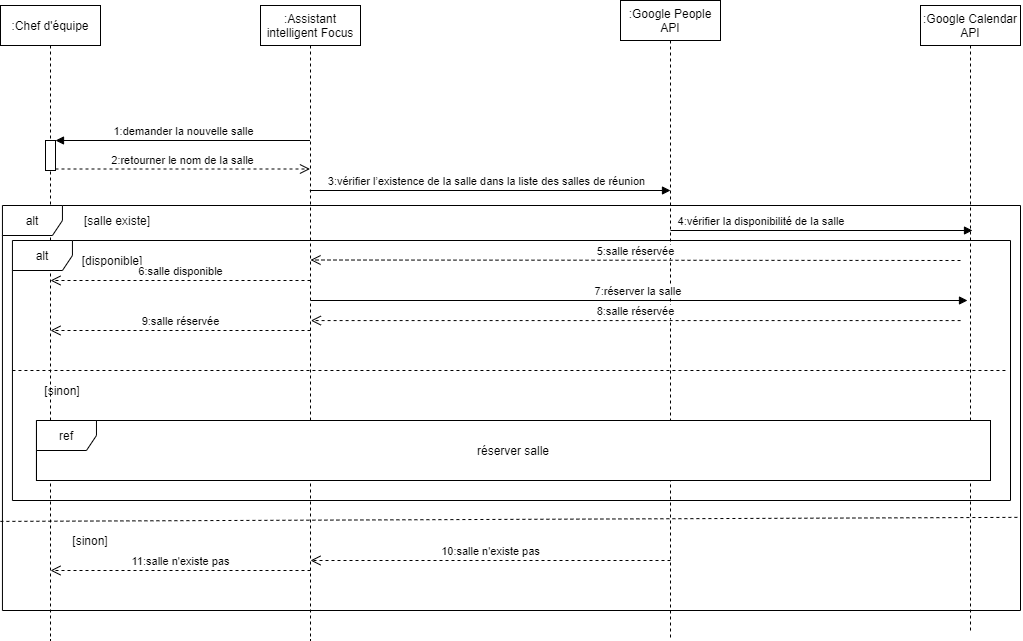

The diagram above was exported from draw.io. Its source (the exported page's mxGraphModel, read from the mxfile embedded in the PNG):
<mxGraphModel dx="868" dy="-699" grid="1" gridSize="10" guides="1" tooltips="1" connect="1" arrows="1" fold="1" page="1" pageScale="1" pageWidth="1700" pageHeight="1100" math="0" shadow="0">
  <root>
    <mxCell id="0" />
    <mxCell id="1" parent="0" />
    <mxCell id="gsRFXPdl8yvK43Ppf6MU-34" value=":Google Calendar API" style="shape=umlLifeline;perimeter=lifelinePerimeter;whiteSpace=wrap;html=1;container=1;collapsible=0;recursiveResize=0;outlineConnect=0;" vertex="1" parent="1">
      <mxGeometry x="1020" y="1125" width="100" height="625" as="geometry" />
    </mxCell>
    <mxCell id="gsRFXPdl8yvK43Ppf6MU-33" value=":Google People API" style="shape=umlLifeline;perimeter=lifelinePerimeter;whiteSpace=wrap;html=1;container=1;collapsible=0;recursiveResize=0;outlineConnect=0;" vertex="1" parent="1">
      <mxGeometry x="720" y="1120" width="100" height="640" as="geometry" />
    </mxCell>
    <mxCell id="gsRFXPdl8yvK43Ppf6MU-32" value=":Assistant intelligent Focus" style="shape=umlLifeline;perimeter=lifelinePerimeter;whiteSpace=wrap;html=1;container=1;collapsible=0;recursiveResize=0;outlineConnect=0;" vertex="1" parent="1">
      <mxGeometry x="360" y="1125" width="100" height="635" as="geometry" />
    </mxCell>
    <mxCell id="gsRFXPdl8yvK43Ppf6MU-31" value=":Chef d'équipe" style="shape=umlLifeline;perimeter=lifelinePerimeter;whiteSpace=wrap;html=1;container=1;collapsible=0;recursiveResize=0;outlineConnect=0;" vertex="1" parent="1">
      <mxGeometry x="100" y="1125" width="100" height="635" as="geometry" />
    </mxCell>
    <mxCell id="gsRFXPdl8yvK43Ppf6MU-1" value="2:retourner le nom de la salle" style="html=1;verticalAlign=bottom;endArrow=open;dashed=1;endSize=8;exitX=1;exitY=0.95;" edge="1" parent="1">
      <mxGeometry relative="1" as="geometry">
        <mxPoint x="409.5" y="1288.5" as="targetPoint" />
        <mxPoint x="155" y="1288.5" as="sourcePoint" />
      </mxGeometry>
    </mxCell>
    <mxCell id="gsRFXPdl8yvK43Ppf6MU-2" value="1:demander la nouvelle salle" style="html=1;verticalAlign=bottom;endArrow=block;entryX=1;entryY=0;" edge="1" parent="1">
      <mxGeometry relative="1" as="geometry">
        <mxPoint x="409.5" y="1260" as="sourcePoint" />
        <mxPoint x="155" y="1260" as="targetPoint" />
      </mxGeometry>
    </mxCell>
    <mxCell id="gsRFXPdl8yvK43Ppf6MU-3" value="alt" style="shape=umlFrame;whiteSpace=wrap;html=1;" vertex="1" parent="1">
      <mxGeometry x="101.94" y="1325" width="1018.06" height="405" as="geometry" />
    </mxCell>
    <mxCell id="gsRFXPdl8yvK43Ppf6MU-4" value="3:vérifier l’existence de la salle dans la liste des salles de réunion&amp;nbsp;&amp;nbsp;" style="html=1;verticalAlign=bottom;endArrow=block;" edge="1" parent="1">
      <mxGeometry width="80" relative="1" as="geometry">
        <mxPoint x="409.32352941176464" y="1310" as="sourcePoint" />
        <mxPoint x="770" y="1310" as="targetPoint" />
      </mxGeometry>
    </mxCell>
    <mxCell id="gsRFXPdl8yvK43Ppf6MU-5" value="[salle existe]" style="text;html=1;strokeColor=none;fillColor=none;align=center;verticalAlign=middle;whiteSpace=wrap;rounded=0;" vertex="1" parent="1">
      <mxGeometry x="161.94" y="1330" width="110" height="20" as="geometry" />
    </mxCell>
    <mxCell id="gsRFXPdl8yvK43Ppf6MU-6" value="4:vérifier la disponibilité de la salle&amp;nbsp;" style="html=1;verticalAlign=bottom;endArrow=block;" edge="1" parent="1">
      <mxGeometry x="-0.3912" width="80" relative="1" as="geometry">
        <mxPoint x="770" y="1350" as="sourcePoint" />
        <mxPoint x="1072" y="1350" as="targetPoint" />
        <mxPoint as="offset" />
      </mxGeometry>
    </mxCell>
    <mxCell id="gsRFXPdl8yvK43Ppf6MU-8" value="[disponible]" style="text;html=1;strokeColor=none;fillColor=none;align=center;verticalAlign=middle;whiteSpace=wrap;rounded=0;" vertex="1" parent="1">
      <mxGeometry x="191.94" y="1370" width="40" height="20" as="geometry" />
    </mxCell>
    <mxCell id="gsRFXPdl8yvK43Ppf6MU-9" value="6:salle disponible" style="html=1;verticalAlign=bottom;endArrow=open;dashed=1;endSize=8;" edge="1" parent="1">
      <mxGeometry relative="1" as="geometry">
        <mxPoint x="410" y="1400" as="sourcePoint" />
        <mxPoint x="150" y="1400" as="targetPoint" />
      </mxGeometry>
    </mxCell>
    <mxCell id="gsRFXPdl8yvK43Ppf6MU-10" value="7:réserver la salle&amp;nbsp;" style="html=1;verticalAlign=bottom;endArrow=block;entryX=0.47;entryY=0.472;entryDx=0;entryDy=0;entryPerimeter=0;" edge="1" parent="1" target="gsRFXPdl8yvK43Ppf6MU-34">
      <mxGeometry width="80" relative="1" as="geometry">
        <mxPoint x="410" y="1420" as="sourcePoint" />
        <mxPoint x="1060" y="1420" as="targetPoint" />
      </mxGeometry>
    </mxCell>
    <mxCell id="gsRFXPdl8yvK43Ppf6MU-11" value="8:salle réservée" style="html=1;verticalAlign=bottom;endArrow=open;dashed=1;endSize=8;entryX=0.299;entryY=0.308;entryDx=0;entryDy=0;entryPerimeter=0;exitX=0.95;exitY=0.308;exitDx=0;exitDy=0;exitPerimeter=0;" edge="1" parent="1" source="gsRFXPdl8yvK43Ppf6MU-7" target="gsRFXPdl8yvK43Ppf6MU-7">
      <mxGeometry relative="1" as="geometry">
        <mxPoint x="960" y="1444" as="sourcePoint" />
        <mxPoint x="421.94" y="1464" as="targetPoint" />
      </mxGeometry>
    </mxCell>
    <mxCell id="gsRFXPdl8yvK43Ppf6MU-12" value="9:salle réservée" style="html=1;verticalAlign=bottom;endArrow=open;dashed=1;endSize=8;" edge="1" parent="1">
      <mxGeometry relative="1" as="geometry">
        <mxPoint x="410" y="1450" as="sourcePoint" />
        <mxPoint x="150" y="1450" as="targetPoint" />
      </mxGeometry>
    </mxCell>
    <mxCell id="gsRFXPdl8yvK43Ppf6MU-13" value="" style="endArrow=none;dashed=1;html=1;exitX=0;exitY=0.5;exitDx=0;exitDy=0;exitPerimeter=0;entryX=0.995;entryY=0.5;entryDx=0;entryDy=0;entryPerimeter=0;strokeWidth=1;endSize=2;rounded=0;" edge="1" parent="1" source="gsRFXPdl8yvK43Ppf6MU-7" target="gsRFXPdl8yvK43Ppf6MU-7">
      <mxGeometry width="50" height="50" relative="1" as="geometry">
        <mxPoint x="396.94" y="1520" as="sourcePoint" />
        <mxPoint x="446.94" y="1470" as="targetPoint" />
      </mxGeometry>
    </mxCell>
    <mxCell id="gsRFXPdl8yvK43Ppf6MU-14" value="[sinon]" style="text;html=1;strokeColor=none;fillColor=none;align=center;verticalAlign=middle;whiteSpace=wrap;rounded=0;" vertex="1" parent="1">
      <mxGeometry x="141.94" y="1500" width="40" height="20" as="geometry" />
    </mxCell>
    <mxCell id="gsRFXPdl8yvK43Ppf6MU-15" value="" style="endArrow=none;dashed=1;html=1;strokeWidth=1;exitX=-0.002;exitY=0.78;exitDx=0;exitDy=0;exitPerimeter=0;entryX=1;entryY=0.77;entryDx=0;entryDy=0;entryPerimeter=0;" edge="1" parent="1" source="gsRFXPdl8yvK43Ppf6MU-3" target="gsRFXPdl8yvK43Ppf6MU-3">
      <mxGeometry width="50" height="50" relative="1" as="geometry">
        <mxPoint x="481.94" y="1690" as="sourcePoint" />
        <mxPoint x="531.94" y="1640" as="targetPoint" />
      </mxGeometry>
    </mxCell>
    <mxCell id="gsRFXPdl8yvK43Ppf6MU-16" value="10:salle n'existe pas" style="html=1;verticalAlign=bottom;endArrow=open;dashed=1;endSize=8;strokeWidth=1;" edge="1" parent="1">
      <mxGeometry relative="1" as="geometry">
        <mxPoint x="770" y="1680" as="sourcePoint" />
        <mxPoint x="410" y="1680" as="targetPoint" />
      </mxGeometry>
    </mxCell>
    <mxCell id="gsRFXPdl8yvK43Ppf6MU-17" value="11:salle n'existe pas" style="html=1;verticalAlign=bottom;endArrow=open;dashed=1;endSize=8;strokeWidth=1;" edge="1" parent="1">
      <mxGeometry relative="1" as="geometry">
        <mxPoint x="410" y="1690" as="sourcePoint" />
        <mxPoint x="150" y="1690" as="targetPoint" />
        <Array as="points">
          <mxPoint x="180" y="1690" />
        </Array>
      </mxGeometry>
    </mxCell>
    <mxCell id="gsRFXPdl8yvK43Ppf6MU-18" value="5:salle réservée" style="html=1;verticalAlign=bottom;endArrow=open;dashed=1;endSize=8;" edge="1" parent="1">
      <mxGeometry relative="1" as="geometry">
        <mxPoint x="1060" y="1380" as="sourcePoint" />
        <mxPoint x="410" y="1379.5" as="targetPoint" />
      </mxGeometry>
    </mxCell>
    <mxCell id="gsRFXPdl8yvK43Ppf6MU-20" value="réserver salle" style="rounded=0;whiteSpace=wrap;html=1;" vertex="1" parent="1">
      <mxGeometry x="135.97" y="1540" width="954.03" height="60" as="geometry" />
    </mxCell>
    <mxCell id="gsRFXPdl8yvK43Ppf6MU-23" value="ref" style="shape=umlFrame;whiteSpace=wrap;html=1;" vertex="1" parent="1">
      <mxGeometry x="135.97" y="1540" width="954.03" height="60" as="geometry" />
    </mxCell>
    <mxCell id="gsRFXPdl8yvK43Ppf6MU-24" value="" style="html=1;points=[];perimeter=orthogonalPerimeter;" vertex="1" parent="1">
      <mxGeometry x="145" y="1260" width="10" height="30" as="geometry" />
    </mxCell>
    <mxCell id="gsRFXPdl8yvK43Ppf6MU-7" value="alt" style="shape=umlFrame;whiteSpace=wrap;html=1;" vertex="1" parent="1">
      <mxGeometry x="111.94" y="1360" width="998.06" height="260" as="geometry" />
    </mxCell>
    <mxCell id="gsRFXPdl8yvK43Ppf6MU-36" value="[sinon]" style="text;html=1;strokeColor=none;fillColor=none;align=center;verticalAlign=middle;whiteSpace=wrap;rounded=0;" vertex="1" parent="1">
      <mxGeometry x="170" y="1650" width="40" height="20" as="geometry" />
    </mxCell>
  </root>
</mxGraphModel>